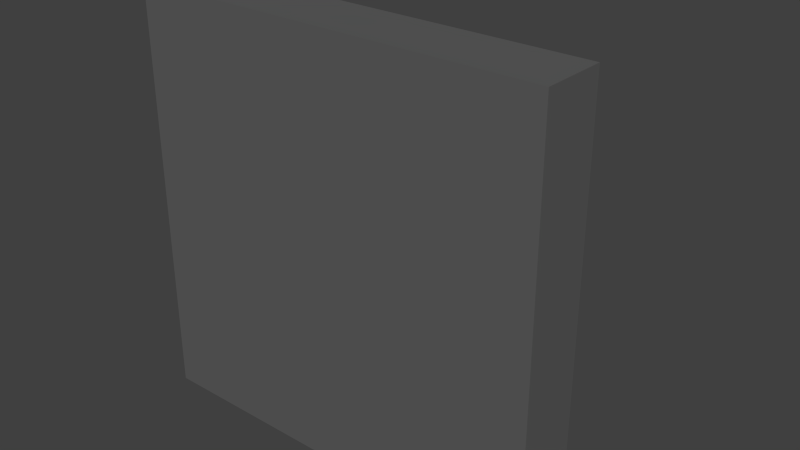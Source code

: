 # Source: switch.blend  (saved by Blender 2.78.0; exported with 4.5.12 LTS)
import bpy
from mathutils import Matrix  # noqa: F401  (used for matrix-valued properties, if any)

bpy.ops.wm.read_factory_settings(use_empty=True)
scene = bpy.context.scene
scene.name = 'Scene'

# ---- collections
col_collection_1 = bpy.data.collections.new('Collection 1'); scene.collection.children.link(col_collection_1)

# ---- materials (node trees are filled in below, after node groups)
mat_white_plastic = bpy.data.materials.new('white_plastic')
mat_white_plastic.alpha_threshold = 0.0
mat_white_plastic.use_transparent_shadow = False
mat_white_plastic.diffuse_color = (1.0, 1.0, 1.0, 1.0)
mat_white_plastic.roughness = 0.5
mat_white_plastic.line_color = (0.0, 0.0, 0.0, 1.0)
mat_black_plastic = bpy.data.materials.new('black_plastic')
mat_black_plastic.alpha_threshold = 0.0
mat_black_plastic.use_transparent_shadow = False
mat_black_plastic.diffuse_color = (0.1149, 0.1149, 0.1149, 1.0)
mat_black_plastic.roughness = 0.5
mat_black_plastic.line_color = (0.0, 0.0, 0.0, 1.0)
mat_steel = bpy.data.materials.new('steel')
mat_steel.alpha_threshold = 0.0
mat_steel.use_transparent_shadow = False
mat_steel.diffuse_color = (0.3343, 0.3343, 0.3343, 1.0)
mat_steel.roughness = 0.5
mat_steel.line_color = (0.0, 0.0, 0.0, 1.0)

# ---- material node trees

# ---- world
world_world = bpy.data.worlds.new('World'); scene.world = world_world
world_world.color = (0.05088, 0.05088, 0.05088)
world_world.use_sun_shadow = False
world_world.sun_shadow_jitter_overblur = 0.0
world_world.cycles.sampling_method = 'NONE'
world_world.cycles.sample_map_resolution = 256

# ---- meshes
me_round_generic_switch = bpy.data.meshes.new('round_generic_switch')
me_round_generic_switch.from_pydata([(-0.07252, -0.01113, -6.51e-08), (-0.07252, 0.05195, -6.51e-08), (-0.06534, -0.01113, -0.03146), (-0.06534, 0.05195, -0.03146), (-0.04521, -0.01113, -0.0567), (-0.04521, 0.05195, -0.0567), (-0.01614, -0.01113, -0.0707), (-0.01614, 0.05195, -0.0707), (0.01614, -0.01113, -0.0707), (0.01614, 0.05195, -0.0707), (0.04521, -0.01113, -0.0567), (0.04521, 0.05195, -0.0567), (0.06534, -0.01113, -0.03146), (0.06534, 0.05195, -0.03146), (0.07252, -0.01113, -6.51e-08), (0.07252, 0.05195, -6.51e-08), (0.06534, -0.01113, 0.03146), (0.06534, 0.05195, 0.03146), (0.04521, -0.01113, 0.0567), (0.04521, 0.05195, 0.0567), (0.01614, -0.01113, 0.0707), (0.01614, 0.05195, 0.0707), (-0.01614, -0.01113, 0.0707), (-0.01614, 0.05195, 0.0707), (-0.04521, -0.01113, 0.0567), (-0.04521, 0.05195, 0.0567), (-0.06534, -0.01113, 0.03146), (-0.06534, 0.05195, 0.03146), (-0.008816, 0.101, -0.04612), (0.008816, 0.101, -0.04612), (0.008816, 0.101, 0.04612), (-0.008816, 0.101, 0.04612), (0.02786, 0.06644, -5.884e-08), (0.01352, 0.1072, -6.154e-08), (0.01458, 0.07922, 0.0569), (0.01458, 0.07922, -0.0569), (0.02071, 0.08705, -6.019e-08), (-0.02838, 0.0662, -6.308e-08), (-0.01381, 0.1066, -6.444e-08), (-0.01461, 0.0789, -0.05677), (-0.01461, 0.0789, 0.05677), (-0.02107, 0.0863, -6.393e-08)], [], [(0, 1, 3, 2), (2, 3, 5, 4), (4, 5, 7, 6), (6, 7, 9, 8), (8, 9, 11, 10), (10, 11, 13, 12), (12, 13, 15, 14), (14, 15, 17, 16), (16, 17, 19, 18), (18, 19, 21, 20), (20, 21, 23, 22), (22, 23, 25, 24), (7, 5, 25, 23, 37), (26, 27, 1, 0), (24, 25, 27, 26), (0, 2, 4, 6, 8, 10, 12, 14, 16, 18, 20, 22, 24, 26), (5, 3, 27, 25), (1, 27, 3), (11, 9, 32, 21, 19), (13, 11, 19, 17), (15, 13, 17), (36, 35, 29, 33), (29, 28, 38, 31, 30, 33), (41, 40, 31, 38), (23, 21, 34, 30, 31, 40), (9, 7, 39, 28, 29, 35), (34, 36, 33, 30), (21, 32, 36, 34), (32, 9, 35, 36), (39, 41, 38, 28), (7, 37, 41, 39), (37, 23, 40, 41)])
me_round_generic_switch.materials.append(mat_white_plastic)
me_round_generic_switch.use_remesh_preserve_volume = False
me_round_generic_switch.use_remesh_preserve_attributes = False
me_round_generic_switch.use_mirror_vertex_groups = False
me_round_generic_switch.update()
me_round_generic_switch_001 = bpy.data.meshes.new('round_generic_switch.001')
me_round_generic_switch_001.from_pydata([(0.1369, -0.02123, 0.1369), (-0.1369, -0.02123, 0.1369), (-0.1369, -0.02123, -0.1369), (0.1369, -0.02123, -0.1369), (0.1369, 0.02123, 0.1369), (-0.1369, 0.02123, 0.1369), (-0.1369, 0.02123, -0.1369), (0.1369, 0.02123, -0.1369), (0.095, 0.0195, -0.114), (0.095, 0.02462, -0.114), (0.095, 0.02462, 0.1118), (0.095, 0.0195, 0.1118), (0.09937, 0.02462, 0.09977), (0.09937, 0.0195, 0.09977), (0.1104, 0.02462, 0.09339), (0.1104, 0.0195, 0.09339), (0.123, 0.02462, 0.0956), (0.123, 0.0195, 0.0956), (0.1312, 0.02462, 0.1054), (0.1312, 0.0195, 0.1054), (0.1312, 0.02462, 0.1182), (0.1312, 0.0195, 0.1182), (0.123, 0.02462, 0.1279), (0.123, 0.0195, 0.1279), (0.1104, 0.02462, 0.1301), (0.1104, 0.0195, 0.1301), (0.09937, 0.02462, 0.1238), (0.09937, 0.0195, 0.1238), (0.09937, 0.02462, -0.126), (0.09937, 0.0195, -0.126), (0.1104, 0.02462, -0.1324), (0.1104, 0.0195, -0.1324), (0.123, 0.02462, -0.1302), (0.123, 0.0195, -0.1302), (0.1312, 0.02462, -0.1204), (0.1312, 0.0195, -0.1204), (0.1312, 0.02462, -0.1076), (0.1312, 0.0195, -0.1076), (0.123, 0.02462, -0.09786), (0.123, 0.0195, -0.09786), (0.1104, 0.02462, -0.09564), (0.1104, 0.0195, -0.09564), (0.09937, 0.02462, -0.102), (0.09937, 0.0195, -0.102), (-0.1312, 0.0195, -0.114), (-0.1312, 0.02462, -0.114), (-0.1268, 0.02462, -0.126), (-0.1268, 0.0195, -0.126), (-0.1158, 0.02462, -0.1324), (-0.1158, 0.0195, -0.1324), (-0.1032, 0.02462, -0.1302), (-0.1032, 0.0195, -0.1302), (-0.09499, 0.02462, -0.1204), (-0.09499, 0.0195, -0.1204), (-0.09499, 0.02462, -0.1076), (-0.09499, 0.0195, -0.1076), (-0.1032, 0.02462, -0.09786), (-0.1032, 0.0195, -0.09786), (-0.1158, 0.02462, -0.09564), (-0.1158, 0.0195, -0.09564), (-0.1268, 0.02462, -0.102), (-0.1268, 0.0195, -0.102), (-0.1312, 0.0195, 0.1136), (-0.1312, 0.02462, 0.1136), (-0.1268, 0.02462, 0.1016), (-0.1268, 0.0195, 0.1016), (-0.1158, 0.02462, 0.09526), (-0.1158, 0.0195, 0.09526), (-0.1032, 0.02462, 0.09748), (-0.1032, 0.0195, 0.09748), (-0.09499, 0.02462, 0.1073), (-0.09499, 0.0195, 0.1073), (-0.09499, 0.02462, 0.12), (-0.09499, 0.0195, 0.12), (-0.1032, 0.02462, 0.1298), (-0.1032, 0.0195, 0.1298), (-0.1158, 0.02462, 0.132), (-0.1158, 0.0195, 0.132), (-0.1268, 0.02462, 0.1256), (-0.1268, 0.0195, 0.1256)], [], [(4, 5, 1, 0), (5, 6, 2, 1), (6, 7, 3, 2), (7, 4, 0, 3), (0, 1, 2, 3), (7, 6, 5, 4), (50, 51, 53, 52), (38, 39, 41, 40), (10, 11, 13, 12), (45, 46, 48, 50, 52, 54, 56, 58, 60), (36, 37, 39, 38), (12, 13, 15, 14), (54, 55, 57, 56), (34, 35, 37, 36), (14, 15, 17, 16), (56, 57, 59, 58), (32, 33, 35, 34), (16, 17, 19, 18), (9, 28, 30, 32, 34, 36, 38, 40, 42), (30, 31, 33, 32), (18, 19, 21, 20), (40, 41, 43, 42), (28, 29, 31, 30), (20, 21, 23, 22), (42, 43, 8, 9), (9, 8, 29, 28), (22, 23, 25, 24), (13, 11, 27, 25, 23, 21, 19, 17, 15), (26, 27, 11, 10), (24, 25, 27, 26), (52, 53, 55, 54), (29, 8, 43, 41, 39, 37, 35, 33, 31), (10, 12, 14, 16, 18, 20, 22, 24, 26), (48, 49, 51, 50), (58, 59, 61, 60), (46, 47, 49, 48), (60, 61, 44, 45), (45, 44, 47, 46), (47, 44, 61, 59, 57, 55, 53, 51, 49), (68, 69, 71, 70), (63, 64, 66, 68, 70, 72, 74, 76, 78), (72, 73, 75, 74), (74, 75, 77, 76), (70, 71, 73, 72), (66, 67, 69, 68), (76, 77, 79, 78), (64, 65, 67, 66), (78, 79, 62, 63), (63, 62, 65, 64), (65, 62, 79, 77, 75, 73, 71, 69, 67)])
me_round_generic_switch_001.polygons.foreach_set('material_index', [0, 0, 0, 0, 0, 0, 1, 1, 1, 1, 1, 1, 1, 1, 1, 1, 1, 1, 1, 1, 1, 1, 1, 1, 1, 1, 1, 1, 1, 1, 1, 1, 1, 1, 1, 1, 1, 1, 1, 1, 1, 1, 1, 1, 1, 1, 1, 1, 1, 1])
me_round_generic_switch_001.materials.append(mat_black_plastic)
me_round_generic_switch_001.materials.append(mat_steel)
me_round_generic_switch_001.use_remesh_preserve_volume = False
me_round_generic_switch_001.use_remesh_preserve_attributes = False
me_round_generic_switch_001.use_mirror_vertex_groups = False
me_round_generic_switch_001.update()

# ---- objects
ob_round_generic_switch = bpy.data.objects.new('round_generic_switch', me_round_generic_switch)
ob_round_generic_switch_bottom = bpy.data.objects.new('round_generic_switch_bottom', me_round_generic_switch_001)

# ---- transforms, parenting, visibility, modifiers, constraints
ob_round_generic_switch.location = (0.0, 0.0, 0.0)
ob_round_generic_switch.lineart.crease_threshold = 0.0
ob_round_generic_switch_bottom.location = (0.0, 0.0, 0.0)
ob_round_generic_switch_bottom.lineart.crease_threshold = 0.0

# ---- collection membership
col_collection_1.objects.link(ob_round_generic_switch)
col_collection_1.objects.link(ob_round_generic_switch_bottom)

# ---- scene / render settings (as saved in the file)
scene.frame_start = 1; scene.frame_end = 250; scene.frame_set(1)
scene.render.engine = 'BLENDER_EEVEE_NEXT'
scene.render.image_settings.compression = 90
scene.render.resolution_percentage = 50
scene.render.dither_intensity = 0.0
scene.cycles.use_denoising = False
scene.cycles.samples = 10
scene.cycles.sampling_pattern = 'TABULATED_SOBOL'
scene.cycles.light_sampling_threshold = 0.0
scene.cycles.use_adaptive_sampling = False
scene.cycles.use_light_tree = False
scene.cycles.blur_glossy = 0.0
scene.cycles.volume_bounces = 1
scene.cycles.pixel_filter_type = 'GAUSSIAN'
scene.cycles.sample_clamp_indirect = 0.0
scene.view_settings.view_transform = 'Standard'
bpy.context.view_layer.update()

# ---- added for rendering (the .blend has no active camera and no usable light): camera, sun
cam_auto = bpy.data.cameras.new('AutoCamera')
cam_auto.lens = 50.0
cam_auto.sensor_width = 36.0
cam_auto.clip_end = 1000.0
ob_auto_camera = bpy.data.objects.new('AutoCamera', cam_auto)
scene.collection.objects.link(ob_auto_camera)
ob_auto_camera.location = (0.377418, -0.409904, 0.301934)
ob_auto_camera.rotation_euler = (1.09748, -7.21219e-08, 0.694738)
scene.camera = ob_auto_camera
light_auto_sun = bpy.data.lights.new('AutoSun', 'SUN')
light_auto_sun.energy = 3.0
light_auto_sun.angle = 0.0523599
ob_auto_sun = bpy.data.objects.new('AutoSun', light_auto_sun)
scene.collection.objects.link(ob_auto_sun)
ob_auto_sun.rotation_euler = (0.872665, 0.174533, 0.523599)
bpy.context.view_layer.update()
